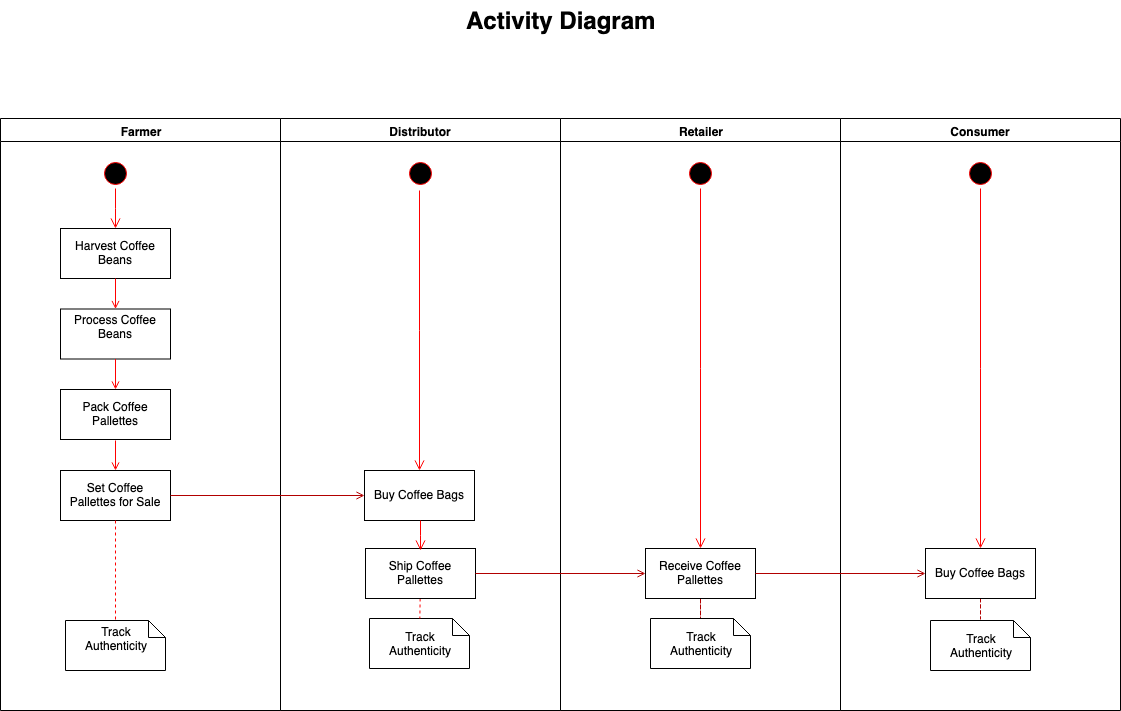

The diagram above was exported from draw.io. Its source (the exported page's mxGraphModel, read from the mxfile embedded in the PNG):
<mxGraphModel dx="1600" dy="1112" grid="1" gridSize="10" guides="1" tooltips="1" connect="1" arrows="1" fold="1" page="1" pageScale="1" pageWidth="1169" pageHeight="826" background="#ffffff" math="0" shadow="0">
  <root>
    <mxCell id="0" />
    <mxCell id="1" parent="0" />
    <mxCell id="2" value="Farmer" style="swimlane;whiteSpace=wrap" parent="1" vertex="1">
      <mxGeometry x="165" y="128" width="280" height="592" as="geometry" />
    </mxCell>
    <mxCell id="5" value="" style="ellipse;shape=startState;fillColor=#000000;strokeColor=#ff0000;" parent="2" vertex="1">
      <mxGeometry x="100" y="40" width="30" height="30" as="geometry" />
    </mxCell>
    <mxCell id="6" value="" style="edgeStyle=elbowEdgeStyle;elbow=horizontal;verticalAlign=bottom;endArrow=open;endSize=8;strokeColor=#FF0000;endFill=1;rounded=0" parent="2" source="5" target="7" edge="1">
      <mxGeometry x="100" y="40" as="geometry">
        <mxPoint x="115" y="110" as="targetPoint" />
      </mxGeometry>
    </mxCell>
    <mxCell id="7" value="Harvest Coffee &#10;Beans" style="" parent="2" vertex="1">
      <mxGeometry x="60" y="110" width="110" height="50" as="geometry" />
    </mxCell>
    <mxCell id="8" value="Process Coffee&#10;Beans&#10;" style="" parent="2" vertex="1">
      <mxGeometry x="60" y="190.5" width="110" height="50" as="geometry" />
    </mxCell>
    <mxCell id="9" value="" style="endArrow=open;strokeColor=#FF0000;endFill=1;rounded=0" parent="2" source="7" target="8" edge="1">
      <mxGeometry relative="1" as="geometry" />
    </mxCell>
    <mxCell id="10" value="Pack Coffee&#10;Pallettes" style="" parent="2" vertex="1">
      <mxGeometry x="60" y="271" width="110" height="50" as="geometry" />
    </mxCell>
    <mxCell id="11" value="" style="endArrow=open;strokeColor=#FF0000;endFill=1;rounded=0" parent="2" source="8" target="10" edge="1">
      <mxGeometry relative="1" as="geometry" />
    </mxCell>
    <mxCell id="yNJkp4hc6pvANrwpOb9P-47" value="Set Coffee&#10;Pallettes for Sale" style="" vertex="1" parent="2">
      <mxGeometry x="60" y="352" width="110" height="50" as="geometry" />
    </mxCell>
    <mxCell id="yNJkp4hc6pvANrwpOb9P-49" value="Track&#10;Authenticity&#10;" style="shape=note;whiteSpace=wrap;size=17" vertex="1" parent="2">
      <mxGeometry x="65" y="502" width="100" height="50" as="geometry" />
    </mxCell>
    <mxCell id="yNJkp4hc6pvANrwpOb9P-76" value="" style="endArrow=open;strokeColor=#FF0000;endFill=1;rounded=0;entryX=0.5;entryY=0;entryDx=0;entryDy=0;" edge="1" parent="2" target="yNJkp4hc6pvANrwpOb9P-47">
      <mxGeometry relative="1" as="geometry">
        <mxPoint x="115" y="322" as="sourcePoint" />
        <mxPoint x="115" y="306" as="targetPoint" />
      </mxGeometry>
    </mxCell>
    <mxCell id="yNJkp4hc6pvANrwpOb9P-75" value="" style="endArrow=none;strokeColor=#FF0000;endFill=0;rounded=0;dashed=1;exitX=0.5;exitY=1;exitDx=0;exitDy=0;entryX=0.5;entryY=0;entryDx=0;entryDy=0;entryPerimeter=0;" edge="1" parent="2" source="yNJkp4hc6pvANrwpOb9P-47" target="yNJkp4hc6pvANrwpOb9P-49">
      <mxGeometry relative="1" as="geometry">
        <mxPoint x="114" y="430" as="sourcePoint" />
        <mxPoint x="114.5" y="482" as="targetPoint" />
      </mxGeometry>
    </mxCell>
    <mxCell id="3" value="Distributor" style="swimlane;whiteSpace=wrap" parent="1" vertex="1">
      <mxGeometry x="445" y="128" width="280" height="592" as="geometry" />
    </mxCell>
    <mxCell id="13" value="" style="ellipse;shape=startState;fillColor=#000000;strokeColor=#ff0000;" parent="3" vertex="1">
      <mxGeometry x="124.5" y="40" width="30" height="30" as="geometry" />
    </mxCell>
    <mxCell id="18" value="Buy Coffee Bags" style="" parent="3" vertex="1">
      <mxGeometry x="84" y="352" width="110" height="50" as="geometry" />
    </mxCell>
    <mxCell id="31" value="Track&#10;Authenticity" style="shape=note;whiteSpace=wrap;size=17" parent="3" vertex="1">
      <mxGeometry x="89" y="500" width="100" height="50" as="geometry" />
    </mxCell>
    <mxCell id="32" value="" style="endArrow=none;strokeColor=#FF0000;endFill=0;rounded=0;dashed=1" parent="3" source="yNJkp4hc6pvANrwpOb9P-48" target="31" edge="1">
      <mxGeometry relative="1" as="geometry" />
    </mxCell>
    <mxCell id="yNJkp4hc6pvANrwpOb9P-99" value="" style="edgeStyle=elbowEdgeStyle;elbow=horizontal;verticalAlign=bottom;endArrow=open;endSize=8;strokeColor=#FF0000;endFill=1;rounded=0;entryX=0.5;entryY=0;entryDx=0;entryDy=0;" edge="1" parent="3">
      <mxGeometry x="-1210" y="-402" as="geometry">
        <mxPoint x="139" y="352" as="targetPoint" />
        <mxPoint x="139" y="72" as="sourcePoint" />
      </mxGeometry>
    </mxCell>
    <mxCell id="yNJkp4hc6pvANrwpOb9P-48" value="Ship Coffee&#10;Pallettes" style="" vertex="1" parent="3">
      <mxGeometry x="85" y="430" width="110" height="50" as="geometry" />
    </mxCell>
    <mxCell id="yNJkp4hc6pvANrwpOb9P-101" value="" style="edgeStyle=elbowEdgeStyle;elbow=horizontal;verticalAlign=bottom;endArrow=open;endSize=8;strokeColor=#FF0000;endFill=1;rounded=0;" edge="1" parent="3">
      <mxGeometry x="-1654" y="-200" as="geometry">
        <mxPoint x="140" y="432" as="targetPoint" />
        <mxPoint x="140" y="402" as="sourcePoint" />
      </mxGeometry>
    </mxCell>
    <mxCell id="4" value="Retailer" style="swimlane;whiteSpace=wrap" parent="1" vertex="1">
      <mxGeometry x="725" y="128" width="280" height="592" as="geometry" />
    </mxCell>
    <mxCell id="yNJkp4hc6pvANrwpOb9P-96" style="edgeStyle=orthogonalEdgeStyle;rounded=0;orthogonalLoop=1;jettySize=auto;html=1;entryX=0.5;entryY=0;entryDx=0;entryDy=0;entryPerimeter=0;endArrow=none;endFill=0;dashed=1;fillColor=#e51400;strokeColor=#B20000;" edge="1" parent="4" source="33" target="yNJkp4hc6pvANrwpOb9P-69">
      <mxGeometry relative="1" as="geometry" />
    </mxCell>
    <mxCell id="33" value="Receive Coffee&#10;Pallettes" style="" parent="4" vertex="1">
      <mxGeometry x="85" y="430" width="110" height="50" as="geometry" />
    </mxCell>
    <mxCell id="yNJkp4hc6pvANrwpOb9P-69" value="Track&#10;Authenticity" style="shape=note;whiteSpace=wrap;size=17" vertex="1" parent="4">
      <mxGeometry x="90" y="500" width="100" height="50" as="geometry" />
    </mxCell>
    <mxCell id="yNJkp4hc6pvANrwpOb9P-80" value="" style="ellipse;shape=startState;fillColor=#000000;strokeColor=#ff0000;" vertex="1" parent="4">
      <mxGeometry x="125" y="40" width="30" height="30" as="geometry" />
    </mxCell>
    <mxCell id="yNJkp4hc6pvANrwpOb9P-81" value="" style="edgeStyle=elbowEdgeStyle;elbow=horizontal;verticalAlign=bottom;endArrow=open;endSize=8;strokeColor=#FF0000;endFill=1;rounded=0;exitX=0.5;exitY=1;exitDx=0;exitDy=0;entryX=0.5;entryY=0;entryDx=0;entryDy=0;" edge="1" parent="4" source="yNJkp4hc6pvANrwpOb9P-80" target="33">
      <mxGeometry x="-484" y="-196" as="geometry">
        <mxPoint x="140.5" y="402" as="targetPoint" />
        <mxPoint x="-304.5" y="-38" as="sourcePoint" />
      </mxGeometry>
    </mxCell>
    <mxCell id="yNJkp4hc6pvANrwpOb9P-41" value="Consumer" style="swimlane;whiteSpace=wrap" vertex="1" parent="1">
      <mxGeometry x="1005" y="128" width="280" height="592" as="geometry" />
    </mxCell>
    <mxCell id="yNJkp4hc6pvANrwpOb9P-97" style="edgeStyle=orthogonalEdgeStyle;rounded=0;orthogonalLoop=1;jettySize=auto;html=1;entryX=0.5;entryY=0;entryDx=0;entryDy=0;entryPerimeter=0;dashed=1;endArrow=none;endFill=0;fillColor=#e51400;strokeColor=#B20000;" edge="1" parent="yNJkp4hc6pvANrwpOb9P-41" source="yNJkp4hc6pvANrwpOb9P-42" target="yNJkp4hc6pvANrwpOb9P-70">
      <mxGeometry relative="1" as="geometry" />
    </mxCell>
    <mxCell id="yNJkp4hc6pvANrwpOb9P-42" value="Buy Coffee Bags" style="" vertex="1" parent="yNJkp4hc6pvANrwpOb9P-41">
      <mxGeometry x="85" y="430" width="110" height="50" as="geometry" />
    </mxCell>
    <mxCell id="yNJkp4hc6pvANrwpOb9P-70" value="Track&#10;Authenticity" style="shape=note;whiteSpace=wrap;size=17" vertex="1" parent="yNJkp4hc6pvANrwpOb9P-41">
      <mxGeometry x="90" y="502" width="100" height="50" as="geometry" />
    </mxCell>
    <mxCell id="yNJkp4hc6pvANrwpOb9P-82" value="" style="ellipse;shape=startState;fillColor=#000000;strokeColor=#ff0000;" vertex="1" parent="yNJkp4hc6pvANrwpOb9P-41">
      <mxGeometry x="125" y="40" width="30" height="30" as="geometry" />
    </mxCell>
    <mxCell id="yNJkp4hc6pvANrwpOb9P-83" value="" style="edgeStyle=elbowEdgeStyle;elbow=horizontal;verticalAlign=bottom;endArrow=open;endSize=8;strokeColor=#FF0000;endFill=1;rounded=0;exitX=0.5;exitY=1;exitDx=0;exitDy=0;entryX=0.5;entryY=0;entryDx=0;entryDy=0;" edge="1" parent="yNJkp4hc6pvANrwpOb9P-41" source="yNJkp4hc6pvANrwpOb9P-82" target="yNJkp4hc6pvANrwpOb9P-42">
      <mxGeometry x="-484" y="-196" as="geometry">
        <mxPoint x="140.5" y="402" as="targetPoint" />
        <mxPoint x="-304.5" y="-38" as="sourcePoint" />
      </mxGeometry>
    </mxCell>
    <mxCell id="yNJkp4hc6pvANrwpOb9P-87" style="edgeStyle=orthogonalEdgeStyle;rounded=0;orthogonalLoop=1;jettySize=auto;html=1;entryX=0;entryY=0.5;entryDx=0;entryDy=0;endArrow=open;endFill=0;fillColor=#e51400;strokeColor=#B20000;" edge="1" parent="1" source="yNJkp4hc6pvANrwpOb9P-48" target="33">
      <mxGeometry relative="1" as="geometry" />
    </mxCell>
    <mxCell id="yNJkp4hc6pvANrwpOb9P-88" style="edgeStyle=orthogonalEdgeStyle;rounded=0;orthogonalLoop=1;jettySize=auto;html=1;entryX=0;entryY=0.5;entryDx=0;entryDy=0;endArrow=open;endFill=0;fillColor=#e51400;strokeColor=#B20000;" edge="1" parent="1" source="33" target="yNJkp4hc6pvANrwpOb9P-42">
      <mxGeometry relative="1" as="geometry" />
    </mxCell>
    <mxCell id="yNJkp4hc6pvANrwpOb9P-91" style="edgeStyle=orthogonalEdgeStyle;rounded=0;orthogonalLoop=1;jettySize=auto;html=1;entryX=0;entryY=0.5;entryDx=0;entryDy=0;endArrow=open;endFill=0;fillColor=#e51400;strokeColor=#B20000;" edge="1" parent="1" source="yNJkp4hc6pvANrwpOb9P-47" target="18">
      <mxGeometry relative="1" as="geometry" />
    </mxCell>
    <mxCell id="yNJkp4hc6pvANrwpOb9P-98" value="Activity Diagram" style="text;strokeColor=none;fillColor=none;html=1;fontSize=24;fontStyle=1;verticalAlign=middle;align=center;" vertex="1" parent="1">
      <mxGeometry x="580" y="10" width="290" height="40" as="geometry" />
    </mxCell>
  </root>
</mxGraphModel>